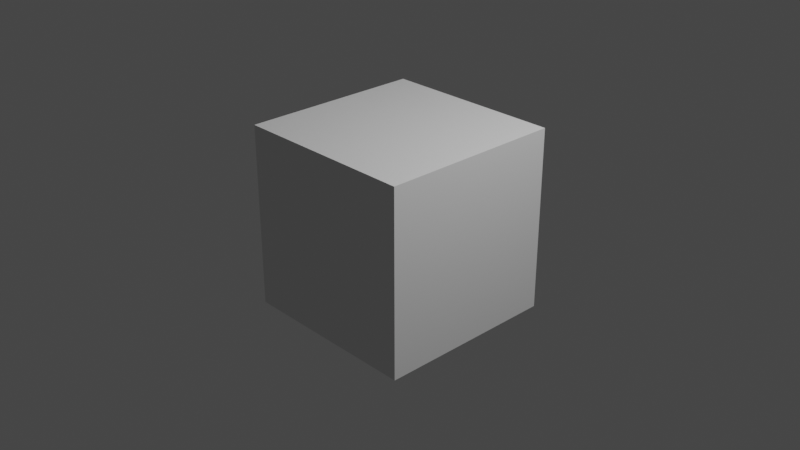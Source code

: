 # Source: Face_Tracking_Tool.blend  (saved by Blender 3.1.7; exported with 4.5.12 LTS)
import bpy
from mathutils import Matrix  # noqa: F401  (used for matrix-valued properties, if any)

bpy.ops.wm.read_factory_settings(use_empty=True)
scene = bpy.context.scene
scene.name = 'Scene'

# ---- collections
col_collection = bpy.data.collections.new('Collection'); scene.collection.children.link(col_collection)

# ---- world
world_world = bpy.data.worlds.new('World'); scene.world = world_world
world_world.use_nodes = True; world_world.node_tree.nodes.clear()
_N = world_world.node_tree.nodes; _L = world_world.node_tree.links
n0 = _N.new('ShaderNodeOutputWorld'); n0.name = 'World Output'; n0.location = (300, 300)
n1 = _N.new('ShaderNodeBackground'); n1.name = 'Background'; n1.location = (10, 300)
n1.inputs[0].default_value = (0.05088, 0.05088, 0.05088, 1.0)
_L.new(n1.outputs[0], n0.inputs[0])
n0.is_active_output = True
world_world.color = (0.05088, 0.05088, 0.05088)
world_world.use_sun_shadow = False
world_world.sun_shadow_jitter_overblur = 0.0

# ---- cameras
cam_camera = bpy.data.cameras.new('Camera')
cam_camera.clip_end = 100.0
cam_camera.ortho_scale = 7.314

# ---- lights
light_light = bpy.data.lights.new('Light', 'POINT')
light_light.transmission_factor = 0.0
light_light.energy = 1000.0
light_light.shadow_soft_size = 0.1
light_light.shadow_maximum_resolution = 0.006
light_light.use_absolute_resolution = True

# ---- meshes
me_cube_010 = bpy.data.meshes.new('Cube.010')
me_cube_010.from_pydata([(-1.0, -1.0, -1.0), (-1.0, -1.0, 1.0), (-1.0, 1.0, -1.0), (-1.0, 1.0, 1.0), (1.0, -1.0, -1.0), (1.0, -1.0, 1.0), (1.0, 1.0, -1.0), (1.0, 1.0, 1.0)], [], [(0, 1, 3, 2), (2, 3, 7, 6), (6, 7, 5, 4), (4, 5, 1, 0), (2, 6, 4, 0), (7, 3, 1, 5)])
_uv = me_cube_010.uv_layers.new(name='UVMap')
_uv.uv.foreach_set('vector', [0.375, 0.0, 0.625, 0.0, 0.625, 0.25, 0.375, 0.25, 0.375, 0.25, 0.625, 0.25, 0.625, 0.5, 0.375, 0.5, 0.375, 0.5, 0.625, 0.5, 0.625, 0.75, 0.375, 0.75, 0.375, 0.75, 0.625, 0.75, 0.625, 1.0, 0.375, 1.0, 0.125, 0.5, 0.375, 0.5, 0.375, 0.75, 0.125, 0.75, 0.625, 0.5, 0.875, 0.5, 0.875, 0.75, 0.625, 0.75])
me_cube_010.use_remesh_fix_poles = True
me_cube_010.use_remesh_preserve_attributes = False
me_cube_010.update()
me_cube_014 = bpy.data.meshes.new('Cube.014')
me_cube_014.from_pydata([(-1.0, -1.0, -1.0), (-1.0, -1.0, 1.0), (-1.0, 1.0, -1.0), (-1.0, 1.0, 1.0), (1.0, -1.0, -1.0), (1.0, -1.0, 1.0), (1.0, 1.0, -1.0), (1.0, 1.0, 1.0)], [], [(0, 1, 3, 2), (2, 3, 7, 6), (6, 7, 5, 4), (4, 5, 1, 0), (2, 6, 4, 0), (7, 3, 1, 5)])
_uv = me_cube_014.uv_layers.new(name='UVMap')
_uv.uv.foreach_set('vector', [0.375, 0.0, 0.625, 0.0, 0.625, 0.25, 0.375, 0.25, 0.375, 0.25, 0.625, 0.25, 0.625, 0.5, 0.375, 0.5, 0.375, 0.5, 0.625, 0.5, 0.625, 0.75, 0.375, 0.75, 0.375, 0.75, 0.625, 0.75, 0.625, 1.0, 0.375, 1.0, 0.125, 0.5, 0.375, 0.5, 0.375, 0.75, 0.125, 0.75, 0.625, 0.5, 0.875, 0.5, 0.875, 0.75, 0.625, 0.75])
me_cube_014.use_remesh_fix_poles = True
me_cube_014.use_remesh_preserve_attributes = False
me_cube_014.update()
arm_armature_001 = bpy.data.armatures.new('Armature.001')  # bones are not reproduced

# ---- objects
ob_armature = bpy.data.objects.new('Armature', arm_armature_001)
ob_cube = bpy.data.objects.new('Cube', me_cube_010)
ob_cube_002 = bpy.data.objects.new('Cube.002', me_cube_014)
ob_light = bpy.data.objects.new('Light', light_light)
ob_camera = bpy.data.objects.new('Camera', cam_camera)

# ---- transforms, parenting, visibility, modifiers, constraints
ob_armature.location = (0.0, 0.0, 0.0)
ob_cube.location = (0.0, 0.0, 0.0)
ob_cube_002.location = (-3.18, 2.43, 5.727)
ob_light.location = (4.076, 1.005, 5.904)
ob_light.rotation_euler = (0.6503, 0.05522, 1.866)
ob_light.lock_rotations_4d = False
ob_light.empty_display_type = 'ARROWS'
ob_light.color = (0.0, 0.0, 0.0, 0.0)
ob_light.lineart.crease_threshold = 0.0
ob_camera.location = (7.359, -6.926, 4.958)
ob_camera.rotation_euler = (1.109, 0.0, 0.8149)
ob_camera.lock_rotations_4d = False
ob_camera.empty_display_type = 'ARROWS'
ob_camera.color = (0.0, 0.0, 0.0, 0.0)
ob_camera.display_type = 'WIRE'
ob_camera.lineart.crease_threshold = 0.0

# ---- collection membership
scene.collection.objects.link(ob_armature)
scene.collection.objects.link(ob_cube)
scene.collection.objects.link(ob_cube_002)
col_collection.objects.link(ob_light)
col_collection.objects.link(ob_camera)

# ---- scene / render settings (as saved in the file)
scene.camera = ob_camera
scene.frame_start = 1; scene.frame_end = 250; scene.frame_set(16)
scene.render.engine = 'BLENDER_EEVEE_NEXT'
scene.cycles.sampling_pattern = 'TABULATED_SOBOL'
scene.cycles.use_light_tree = False
scene.view_settings.view_transform = 'Filmic'
bpy.context.view_layer.update()
